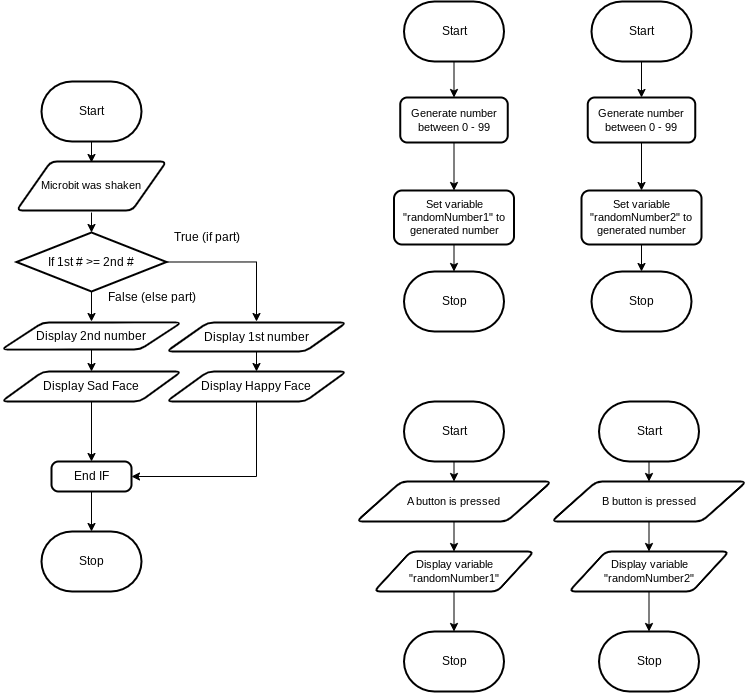

The diagram above was exported from draw.io. Its source (the exported page's mxGraphModel, read from the mxfile embedded in the PNG):
<mxGraphModel dx="1459" dy="693" grid="1" gridSize="10" guides="1" tooltips="1" connect="1" arrows="1" fold="1" page="1" pageScale="1" pageWidth="850" pageHeight="1100" math="0" shadow="0">
  <root>
    <mxCell id="0" />
    <mxCell id="1" parent="0" />
    <mxCell id="5" style="edgeStyle=orthogonalEdgeStyle;html=1;rounded=0;entryX=0.5;entryY=0;entryDx=0;entryDy=0;" parent="1" source="2" edge="1">
      <mxGeometry relative="1" as="geometry">
        <mxPoint x="150" y="281" as="targetPoint" />
      </mxGeometry>
    </mxCell>
    <mxCell id="2" value="Start" style="strokeWidth=2;html=1;shape=mxgraph.flowchart.terminator;whiteSpace=wrap;" parent="1" vertex="1">
      <mxGeometry x="100" y="200" width="100" height="60" as="geometry" />
    </mxCell>
    <mxCell id="3" value="Stop" style="strokeWidth=2;html=1;shape=mxgraph.flowchart.terminator;whiteSpace=wrap;" parent="1" vertex="1">
      <mxGeometry x="100" y="650" width="100" height="60" as="geometry" />
    </mxCell>
    <mxCell id="18" style="edgeStyle=orthogonalEdgeStyle;html=1;exitX=1;exitY=0.5;exitDx=0;exitDy=0;exitPerimeter=0;entryX=0.5;entryY=0;entryDx=0;entryDy=0;rounded=0;" edge="1" parent="1" source="9">
      <mxGeometry relative="1" as="geometry">
        <mxPoint x="315" y="440" as="targetPoint" />
      </mxGeometry>
    </mxCell>
    <mxCell id="20" style="edgeStyle=orthogonalEdgeStyle;shape=connector;rounded=0;html=1;exitX=0.5;exitY=1;exitDx=0;exitDy=0;exitPerimeter=0;entryX=0.5;entryY=0;entryDx=0;entryDy=0;labelBackgroundColor=default;strokeColor=default;fontFamily=Helvetica;fontSize=11;fontColor=default;endArrow=classic;" edge="1" parent="1" source="9">
      <mxGeometry relative="1" as="geometry">
        <mxPoint x="150" y="440" as="targetPoint" />
      </mxGeometry>
    </mxCell>
    <mxCell id="9" value="If 1st # &amp;gt;= 2nd #" style="strokeWidth=2;html=1;shape=mxgraph.flowchart.decision;whiteSpace=wrap;fillColor=none;" vertex="1" parent="1">
      <mxGeometry x="75" y="351" width="150" height="59" as="geometry" />
    </mxCell>
    <mxCell id="24" style="edgeStyle=orthogonalEdgeStyle;shape=connector;rounded=0;html=1;exitX=0.5;exitY=1;exitDx=0;exitDy=0;entryX=0.5;entryY=0;entryDx=0;entryDy=0;entryPerimeter=0;labelBackgroundColor=default;strokeColor=default;fontFamily=Helvetica;fontSize=11;fontColor=default;endArrow=classic;" edge="1" parent="1" source="15" target="3">
      <mxGeometry relative="1" as="geometry" />
    </mxCell>
    <mxCell id="15" value="End IF" style="rounded=1;whiteSpace=wrap;html=1;absoluteArcSize=1;arcSize=14;strokeWidth=2;fillColor=none;" vertex="1" parent="1">
      <mxGeometry x="110" y="580" width="80" height="30" as="geometry" />
    </mxCell>
    <mxCell id="16" value="True (if part)" style="text;html=1;align=center;verticalAlign=middle;resizable=0;points=[];autosize=1;strokeColor=none;fillColor=none;" vertex="1" parent="1">
      <mxGeometry x="220" y="341" width="90" height="30" as="geometry" />
    </mxCell>
    <mxCell id="23" style="edgeStyle=orthogonalEdgeStyle;shape=connector;rounded=0;html=1;exitX=0.5;exitY=1;exitDx=0;exitDy=0;entryX=0.5;entryY=0;entryDx=0;entryDy=0;entryPerimeter=0;labelBackgroundColor=default;strokeColor=default;fontFamily=Helvetica;fontSize=11;fontColor=default;endArrow=classic;" edge="1" parent="1" target="9">
      <mxGeometry relative="1" as="geometry">
        <mxPoint x="150" y="331" as="sourcePoint" />
      </mxGeometry>
    </mxCell>
    <mxCell id="26" value="False (else part)" style="text;html=1;align=center;verticalAlign=middle;resizable=0;points=[];autosize=1;strokeColor=none;fillColor=none;" vertex="1" parent="1">
      <mxGeometry x="155" y="401" width="110" height="30" as="geometry" />
    </mxCell>
    <mxCell id="33" style="edgeStyle=orthogonalEdgeStyle;shape=connector;rounded=0;html=1;exitX=0.5;exitY=1;exitDx=0;exitDy=0;exitPerimeter=0;entryX=0.5;entryY=0;entryDx=0;entryDy=0;labelBackgroundColor=default;strokeColor=default;fontFamily=Helvetica;fontSize=11;fontColor=default;endArrow=classic;" edge="1" parent="1" source="28" target="70">
      <mxGeometry relative="1" as="geometry">
        <mxPoint x="512.5000000000001" y="201" as="targetPoint" />
      </mxGeometry>
    </mxCell>
    <mxCell id="28" value="Start" style="strokeWidth=2;html=1;shape=mxgraph.flowchart.terminator;whiteSpace=wrap;" vertex="1" parent="1">
      <mxGeometry x="462.5" y="120" width="100" height="60" as="geometry" />
    </mxCell>
    <mxCell id="29" value="Stop" style="strokeWidth=2;html=1;shape=mxgraph.flowchart.terminator;whiteSpace=wrap;" vertex="1" parent="1">
      <mxGeometry x="462.5" y="390" width="100" height="60" as="geometry" />
    </mxCell>
    <mxCell id="34" style="edgeStyle=orthogonalEdgeStyle;shape=connector;rounded=0;html=1;exitX=0.5;exitY=1;exitDx=0;exitDy=0;entryX=0.5;entryY=0;entryDx=0;entryDy=0;labelBackgroundColor=default;strokeColor=default;fontFamily=Helvetica;fontSize=11;fontColor=default;endArrow=classic;" edge="1" parent="1" source="70" target="32">
      <mxGeometry relative="1" as="geometry">
        <mxPoint x="512.5000000000001" y="291" as="sourcePoint" />
      </mxGeometry>
    </mxCell>
    <mxCell id="35" style="edgeStyle=orthogonalEdgeStyle;shape=connector;rounded=0;html=1;exitX=0.5;exitY=1;exitDx=0;exitDy=0;entryX=0.5;entryY=0;entryDx=0;entryDy=0;entryPerimeter=0;labelBackgroundColor=default;strokeColor=default;fontFamily=Helvetica;fontSize=11;fontColor=default;endArrow=classic;" edge="1" parent="1" source="32" target="29">
      <mxGeometry relative="1" as="geometry" />
    </mxCell>
    <mxCell id="32" value="Set variable &quot;randomNumber1&quot; to generated number" style="rounded=1;whiteSpace=wrap;html=1;shadow=0;strokeWidth=2;fontFamily=Helvetica;fontSize=11;fontColor=default;fillColor=none;" vertex="1" parent="1">
      <mxGeometry x="452.5" y="309" width="120" height="54" as="geometry" />
    </mxCell>
    <mxCell id="61" style="edgeStyle=orthogonalEdgeStyle;shape=connector;rounded=0;html=1;exitX=0.5;exitY=1;exitDx=0;exitDy=0;exitPerimeter=0;entryX=0.5;entryY=0;entryDx=0;entryDy=0;labelBackgroundColor=default;strokeColor=default;fontFamily=Helvetica;fontSize=11;fontColor=default;endArrow=classic;" edge="1" parent="1" source="36" target="60">
      <mxGeometry relative="1" as="geometry" />
    </mxCell>
    <mxCell id="36" value="Start" style="strokeWidth=2;html=1;shape=mxgraph.flowchart.terminator;whiteSpace=wrap;" vertex="1" parent="1">
      <mxGeometry x="462.5" y="520" width="100" height="60" as="geometry" />
    </mxCell>
    <mxCell id="37" value="Stop" style="strokeWidth=2;html=1;shape=mxgraph.flowchart.terminator;whiteSpace=wrap;" vertex="1" parent="1">
      <mxGeometry x="462.5" y="750" width="100" height="60" as="geometry" />
    </mxCell>
    <mxCell id="54" style="edgeStyle=orthogonalEdgeStyle;shape=connector;rounded=0;html=1;exitX=0.5;exitY=1;exitDx=0;exitDy=0;entryX=0.5;entryY=0;entryDx=0;entryDy=0;labelBackgroundColor=default;strokeColor=default;fontFamily=Helvetica;fontSize=11;fontColor=default;endArrow=classic;" edge="1" parent="1" source="49" target="53">
      <mxGeometry relative="1" as="geometry" />
    </mxCell>
    <mxCell id="49" value="&lt;span style=&quot;font-size: 12px;&quot;&gt;Display 1st number&lt;/span&gt;" style="shape=parallelogram;html=1;strokeWidth=2;perimeter=parallelogramPerimeter;whiteSpace=wrap;rounded=1;arcSize=12;size=0.23;shadow=0;fontFamily=Helvetica;fontSize=11;fontColor=default;fillColor=none;" vertex="1" parent="1">
      <mxGeometry x="225" y="441" width="180" height="29" as="geometry" />
    </mxCell>
    <mxCell id="55" style="edgeStyle=orthogonalEdgeStyle;shape=connector;rounded=0;html=1;exitX=0.5;exitY=1;exitDx=0;exitDy=0;entryX=0.5;entryY=0;entryDx=0;entryDy=0;labelBackgroundColor=default;strokeColor=default;fontFamily=Helvetica;fontSize=11;fontColor=default;endArrow=classic;" edge="1" parent="1" source="51" target="52">
      <mxGeometry relative="1" as="geometry" />
    </mxCell>
    <mxCell id="51" value="&lt;span style=&quot;font-size: 12px;&quot;&gt;Display 2nd number&lt;/span&gt;" style="shape=parallelogram;html=1;strokeWidth=2;perimeter=parallelogramPerimeter;whiteSpace=wrap;rounded=1;arcSize=12;size=0.23;shadow=0;fontFamily=Helvetica;fontSize=11;fontColor=default;fillColor=none;" vertex="1" parent="1">
      <mxGeometry x="60" y="441" width="180" height="27" as="geometry" />
    </mxCell>
    <mxCell id="56" style="edgeStyle=orthogonalEdgeStyle;shape=connector;rounded=0;html=1;exitX=0.5;exitY=1;exitDx=0;exitDy=0;entryX=0.5;entryY=0;entryDx=0;entryDy=0;labelBackgroundColor=default;strokeColor=default;fontFamily=Helvetica;fontSize=11;fontColor=default;endArrow=classic;" edge="1" parent="1" source="52" target="15">
      <mxGeometry relative="1" as="geometry" />
    </mxCell>
    <mxCell id="52" value="&lt;span style=&quot;font-size: 12px;&quot;&gt;Display Sad Face&lt;/span&gt;" style="shape=parallelogram;html=1;strokeWidth=2;perimeter=parallelogramPerimeter;whiteSpace=wrap;rounded=1;arcSize=12;size=0.23;shadow=0;fontFamily=Helvetica;fontSize=11;fontColor=default;fillColor=none;" vertex="1" parent="1">
      <mxGeometry x="60" y="490" width="180" height="30" as="geometry" />
    </mxCell>
    <mxCell id="57" style="edgeStyle=orthogonalEdgeStyle;shape=connector;rounded=0;html=1;exitX=0.5;exitY=1;exitDx=0;exitDy=0;entryX=1;entryY=0.5;entryDx=0;entryDy=0;labelBackgroundColor=default;strokeColor=default;fontFamily=Helvetica;fontSize=11;fontColor=default;endArrow=classic;" edge="1" parent="1" source="53" target="15">
      <mxGeometry relative="1" as="geometry" />
    </mxCell>
    <mxCell id="53" value="&lt;span style=&quot;font-size: 12px;&quot;&gt;Display Happy Face&lt;/span&gt;" style="shape=parallelogram;html=1;strokeWidth=2;perimeter=parallelogramPerimeter;whiteSpace=wrap;rounded=1;arcSize=12;size=0.23;shadow=0;fontFamily=Helvetica;fontSize=11;fontColor=default;fillColor=none;" vertex="1" parent="1">
      <mxGeometry x="225" y="490" width="180" height="30" as="geometry" />
    </mxCell>
    <mxCell id="59" value="Microbit was shaken" style="shape=parallelogram;html=1;strokeWidth=2;perimeter=parallelogramPerimeter;whiteSpace=wrap;rounded=1;arcSize=12;size=0.23;shadow=0;fontFamily=Helvetica;fontSize=11;fontColor=default;fillColor=none;" vertex="1" parent="1">
      <mxGeometry x="75" y="280" width="150" height="49" as="geometry" />
    </mxCell>
    <mxCell id="77" style="edgeStyle=orthogonalEdgeStyle;shape=connector;rounded=0;html=1;exitX=0.5;exitY=1;exitDx=0;exitDy=0;entryX=0.5;entryY=0;entryDx=0;entryDy=0;labelBackgroundColor=default;strokeColor=default;fontFamily=Helvetica;fontSize=11;fontColor=default;endArrow=classic;" edge="1" parent="1" source="60" target="74">
      <mxGeometry relative="1" as="geometry" />
    </mxCell>
    <mxCell id="60" value="A button is pressed" style="shape=parallelogram;html=1;strokeWidth=2;perimeter=parallelogramPerimeter;whiteSpace=wrap;rounded=1;arcSize=12;size=0.23;shadow=0;fontFamily=Helvetica;fontSize=11;fontColor=default;fillColor=none;" vertex="1" parent="1">
      <mxGeometry x="415" y="600" width="195" height="40" as="geometry" />
    </mxCell>
    <mxCell id="62" style="edgeStyle=orthogonalEdgeStyle;shape=connector;rounded=0;html=1;exitX=0.5;exitY=1;exitDx=0;exitDy=0;exitPerimeter=0;entryX=0.5;entryY=0;entryDx=0;entryDy=0;labelBackgroundColor=default;strokeColor=default;fontFamily=Helvetica;fontSize=11;fontColor=default;endArrow=classic;" edge="1" source="63" target="72" parent="1">
      <mxGeometry relative="1" as="geometry">
        <mxPoint x="700" y="201" as="targetPoint" />
      </mxGeometry>
    </mxCell>
    <mxCell id="63" value="Start" style="strokeWidth=2;html=1;shape=mxgraph.flowchart.terminator;whiteSpace=wrap;" vertex="1" parent="1">
      <mxGeometry x="650" y="120" width="100" height="60" as="geometry" />
    </mxCell>
    <mxCell id="64" value="Stop" style="strokeWidth=2;html=1;shape=mxgraph.flowchart.terminator;whiteSpace=wrap;" vertex="1" parent="1">
      <mxGeometry x="650" y="390" width="100" height="60" as="geometry" />
    </mxCell>
    <mxCell id="65" style="edgeStyle=orthogonalEdgeStyle;shape=connector;rounded=0;html=1;exitX=0.5;exitY=1;exitDx=0;exitDy=0;entryX=0.5;entryY=0;entryDx=0;entryDy=0;labelBackgroundColor=default;strokeColor=default;fontFamily=Helvetica;fontSize=11;fontColor=default;endArrow=classic;" edge="1" source="72" target="68" parent="1">
      <mxGeometry relative="1" as="geometry">
        <mxPoint x="700" y="291" as="sourcePoint" />
      </mxGeometry>
    </mxCell>
    <mxCell id="67" style="edgeStyle=orthogonalEdgeStyle;shape=connector;rounded=0;html=1;exitX=0.5;exitY=1;exitDx=0;exitDy=0;entryX=0.5;entryY=0;entryDx=0;entryDy=0;entryPerimeter=0;labelBackgroundColor=default;strokeColor=default;fontFamily=Helvetica;fontSize=11;fontColor=default;endArrow=classic;" edge="1" source="68" target="64" parent="1">
      <mxGeometry relative="1" as="geometry" />
    </mxCell>
    <mxCell id="68" value="Set variable &quot;randomNumber2&quot; to generated number" style="rounded=1;whiteSpace=wrap;html=1;shadow=0;strokeWidth=2;fontFamily=Helvetica;fontSize=11;fontColor=default;fillColor=none;" vertex="1" parent="1">
      <mxGeometry x="640" y="309" width="120" height="54" as="geometry" />
    </mxCell>
    <mxCell id="70" value="Generate number between 0 - 99" style="rounded=1;whiteSpace=wrap;html=1;absoluteArcSize=1;arcSize=14;strokeWidth=2;shadow=0;fontFamily=Helvetica;fontSize=11;fontColor=default;fillColor=none;" vertex="1" parent="1">
      <mxGeometry x="458.75" y="216" width="107.5" height="45" as="geometry" />
    </mxCell>
    <mxCell id="72" value="Generate number between 0 - 99" style="rounded=1;whiteSpace=wrap;html=1;absoluteArcSize=1;arcSize=14;strokeWidth=2;shadow=0;fontFamily=Helvetica;fontSize=11;fontColor=default;fillColor=none;" vertex="1" parent="1">
      <mxGeometry x="646.25" y="216" width="107.5" height="45" as="geometry" />
    </mxCell>
    <mxCell id="75" style="edgeStyle=orthogonalEdgeStyle;shape=connector;rounded=0;html=1;exitX=0.5;exitY=1;exitDx=0;exitDy=0;entryX=0.5;entryY=0;entryDx=0;entryDy=0;entryPerimeter=0;labelBackgroundColor=default;strokeColor=default;fontFamily=Helvetica;fontSize=11;fontColor=default;endArrow=classic;" edge="1" parent="1" source="74" target="37">
      <mxGeometry relative="1" as="geometry" />
    </mxCell>
    <mxCell id="74" value="Display variable &quot;randomNumber1&quot;" style="shape=parallelogram;html=1;strokeWidth=2;perimeter=parallelogramPerimeter;whiteSpace=wrap;rounded=1;arcSize=12;size=0.23;shadow=0;fontFamily=Helvetica;fontSize=11;fontColor=default;fillColor=none;" vertex="1" parent="1">
      <mxGeometry x="432.5" y="670" width="160" height="40" as="geometry" />
    </mxCell>
    <mxCell id="78" style="edgeStyle=orthogonalEdgeStyle;shape=connector;rounded=0;html=1;exitX=0.5;exitY=1;exitDx=0;exitDy=0;exitPerimeter=0;entryX=0.5;entryY=0;entryDx=0;entryDy=0;labelBackgroundColor=default;strokeColor=default;fontFamily=Helvetica;fontSize=11;fontColor=default;endArrow=classic;" edge="1" source="79" target="82" parent="1">
      <mxGeometry relative="1" as="geometry" />
    </mxCell>
    <mxCell id="79" value="Start" style="strokeWidth=2;html=1;shape=mxgraph.flowchart.terminator;whiteSpace=wrap;" vertex="1" parent="1">
      <mxGeometry x="657.5" y="520" width="100" height="60" as="geometry" />
    </mxCell>
    <mxCell id="80" value="Stop" style="strokeWidth=2;html=1;shape=mxgraph.flowchart.terminator;whiteSpace=wrap;" vertex="1" parent="1">
      <mxGeometry x="657.5" y="750" width="100" height="60" as="geometry" />
    </mxCell>
    <mxCell id="81" style="edgeStyle=orthogonalEdgeStyle;shape=connector;rounded=0;html=1;exitX=0.5;exitY=1;exitDx=0;exitDy=0;entryX=0.5;entryY=0;entryDx=0;entryDy=0;labelBackgroundColor=default;strokeColor=default;fontFamily=Helvetica;fontSize=11;fontColor=default;endArrow=classic;" edge="1" source="82" target="84" parent="1">
      <mxGeometry relative="1" as="geometry" />
    </mxCell>
    <mxCell id="82" value="B button is pressed" style="shape=parallelogram;html=1;strokeWidth=2;perimeter=parallelogramPerimeter;whiteSpace=wrap;rounded=1;arcSize=12;size=0.23;shadow=0;fontFamily=Helvetica;fontSize=11;fontColor=default;fillColor=none;" vertex="1" parent="1">
      <mxGeometry x="610" y="600" width="195" height="40" as="geometry" />
    </mxCell>
    <mxCell id="83" style="edgeStyle=orthogonalEdgeStyle;shape=connector;rounded=0;html=1;exitX=0.5;exitY=1;exitDx=0;exitDy=0;entryX=0.5;entryY=0;entryDx=0;entryDy=0;entryPerimeter=0;labelBackgroundColor=default;strokeColor=default;fontFamily=Helvetica;fontSize=11;fontColor=default;endArrow=classic;" edge="1" source="84" target="80" parent="1">
      <mxGeometry relative="1" as="geometry" />
    </mxCell>
    <mxCell id="84" value="Display variable &quot;randomNumber2&quot;" style="shape=parallelogram;html=1;strokeWidth=2;perimeter=parallelogramPerimeter;whiteSpace=wrap;rounded=1;arcSize=12;size=0.23;shadow=0;fontFamily=Helvetica;fontSize=11;fontColor=default;fillColor=none;" vertex="1" parent="1">
      <mxGeometry x="627.5" y="670" width="160" height="40" as="geometry" />
    </mxCell>
  </root>
</mxGraphModel>